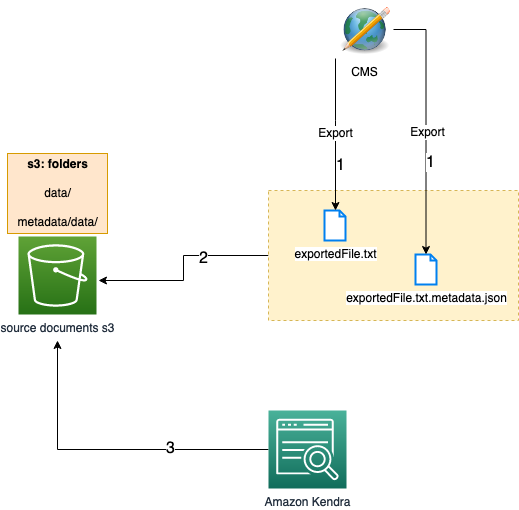

The diagram above was exported from draw.io. Its source (the exported page's mxGraphModel, read from the mxfile embedded in the PNG):
<mxGraphModel dx="946" dy="535" grid="1" gridSize="10" guides="1" tooltips="1" connect="1" arrows="1" fold="1" page="1" pageScale="1" pageWidth="850" pageHeight="1100" math="0" shadow="0">
  <root>
    <mxCell id="0" />
    <mxCell id="1" parent="0" />
    <mxCell id="hjw5CvebzVA-dP1XOcVK-2" style="edgeStyle=orthogonalEdgeStyle;rounded=0;orthogonalLoop=1;jettySize=auto;html=1;fontSize=16;" edge="1" parent="1" source="hjw5CvebzVA-dP1XOcVK-1">
      <mxGeometry relative="1" as="geometry">
        <mxPoint x="160" y="400" as="targetPoint" />
      </mxGeometry>
    </mxCell>
    <mxCell id="hjw5CvebzVA-dP1XOcVK-3" value="2" style="edgeLabel;html=1;align=center;verticalAlign=middle;resizable=0;points=[];fontSize=16;" vertex="1" connectable="0" parent="hjw5CvebzVA-dP1XOcVK-2">
      <mxGeometry x="-0.3231" y="2" relative="1" as="geometry">
        <mxPoint as="offset" />
      </mxGeometry>
    </mxCell>
    <mxCell id="hjw5CvebzVA-dP1XOcVK-1" value="" style="fillColor=#fff2cc;strokeColor=#d6b656;dashed=1;verticalAlign=top;fontStyle=0;fontSize=16;" vertex="1" parent="1">
      <mxGeometry x="330" y="310" width="250" height="130" as="geometry" />
    </mxCell>
    <mxCell id="u3yNabgPDiHFzSpnf89r-3" style="edgeStyle=orthogonalEdgeStyle;rounded=0;orthogonalLoop=1;jettySize=auto;html=1;fontSize=16;" edge="1" parent="1" source="3WUNHWZpZVfXbOF-Z_JO-1">
      <mxGeometry relative="1" as="geometry">
        <mxPoint x="119" y="460" as="targetPoint" />
      </mxGeometry>
    </mxCell>
    <mxCell id="u3yNabgPDiHFzSpnf89r-4" value="3" style="edgeLabel;html=1;align=center;verticalAlign=middle;resizable=0;points=[];fontSize=16;" vertex="1" connectable="0" parent="u3yNabgPDiHFzSpnf89r-3">
      <mxGeometry x="-0.3833" y="-2" relative="1" as="geometry">
        <mxPoint as="offset" />
      </mxGeometry>
    </mxCell>
    <mxCell id="3WUNHWZpZVfXbOF-Z_JO-1" value="Amazon Kendra" style="sketch=0;points=[[0,0,0],[0.25,0,0],[0.5,0,0],[0.75,0,0],[1,0,0],[0,1,0],[0.25,1,0],[0.5,1,0],[0.75,1,0],[1,1,0],[0,0.25,0],[0,0.5,0],[0,0.75,0],[1,0.25,0],[1,0.5,0],[1,0.75,0]];outlineConnect=0;fontColor=#232F3E;gradientColor=#4AB29A;gradientDirection=north;fillColor=#116D5B;strokeColor=#ffffff;dashed=0;verticalLabelPosition=bottom;verticalAlign=top;align=center;html=1;fontSize=12;fontStyle=0;aspect=fixed;shape=mxgraph.aws4.resourceIcon;resIcon=mxgraph.aws4.kendra;" vertex="1" parent="1">
      <mxGeometry x="330" y="530" width="78" height="78" as="geometry" />
    </mxCell>
    <mxCell id="3WUNHWZpZVfXbOF-Z_JO-3" value="source documents s3" style="sketch=0;points=[[0,0,0],[0.25,0,0],[0.5,0,0],[0.75,0,0],[1,0,0],[0,1,0],[0.25,1,0],[0.5,1,0],[0.75,1,0],[1,1,0],[0,0.25,0],[0,0.5,0],[0,0.75,0],[1,0.25,0],[1,0.5,0],[1,0.75,0]];outlineConnect=0;fontColor=#232F3E;gradientColor=#60A337;gradientDirection=north;fillColor=#277116;strokeColor=#ffffff;dashed=0;verticalLabelPosition=bottom;verticalAlign=top;align=center;html=1;fontSize=12;fontStyle=0;aspect=fixed;shape=mxgraph.aws4.resourceIcon;resIcon=mxgraph.aws4.s3;labelPosition=center;" vertex="1" parent="1">
      <mxGeometry x="80" y="356" width="78" height="78" as="geometry" />
    </mxCell>
    <mxCell id="3WUNHWZpZVfXbOF-Z_JO-5" value="&lt;div align=&quot;center&quot;&gt;&lt;b&gt;s3: folders&lt;/b&gt;&lt;/div&gt;&lt;div align=&quot;center&quot;&gt;&lt;b&gt;&lt;br&gt;&lt;/b&gt;&lt;/div&gt;&lt;div align=&quot;center&quot;&gt;data/&lt;/div&gt;&lt;div align=&quot;center&quot;&gt;&lt;b&gt;&lt;br&gt;&lt;/b&gt;&lt;/div&gt;&lt;div align=&quot;center&quot;&gt;metadata/data/&lt;b&gt;&lt;br&gt;&lt;/b&gt;&lt;/div&gt;" style="text;html=1;resizable=0;autosize=1;align=center;verticalAlign=middle;points=[];fillColor=#ffe6cc;strokeColor=#d79b00;rounded=0;fontSize=12;" vertex="1" parent="1">
      <mxGeometry x="69" y="273" width="100" height="80" as="geometry" />
    </mxCell>
    <mxCell id="3WUNHWZpZVfXbOF-Z_JO-6" value="exportedFile.txt" style="html=1;verticalLabelPosition=bottom;align=center;labelBackgroundColor=#ffffff;verticalAlign=top;strokeWidth=2;strokeColor=#0080F0;shadow=0;dashed=0;shape=mxgraph.ios7.icons.document;fontSize=12;" vertex="1" parent="1">
      <mxGeometry x="386" y="330" width="21" height="30" as="geometry" />
    </mxCell>
    <mxCell id="3WUNHWZpZVfXbOF-Z_JO-7" value="exportedFile.txt.metadata.json" style="html=1;verticalLabelPosition=bottom;align=center;labelBackgroundColor=#ffffff;verticalAlign=top;strokeWidth=2;strokeColor=#0080F0;shadow=0;dashed=0;shape=mxgraph.ios7.icons.document;fontSize=12;" vertex="1" parent="1">
      <mxGeometry x="477" y="374" width="21" height="30" as="geometry" />
    </mxCell>
    <mxCell id="RE_AxpwtN-KWblf_-6-R-2" style="edgeStyle=orthogonalEdgeStyle;rounded=0;orthogonalLoop=1;jettySize=auto;html=1;fontSize=12;" edge="1" parent="1" source="RE_AxpwtN-KWblf_-6-R-1" target="3WUNHWZpZVfXbOF-Z_JO-6">
      <mxGeometry relative="1" as="geometry">
        <Array as="points">
          <mxPoint x="397" y="240" />
          <mxPoint x="397" y="240" />
        </Array>
      </mxGeometry>
    </mxCell>
    <mxCell id="RE_AxpwtN-KWblf_-6-R-4" value="Export" style="edgeLabel;html=1;align=center;verticalAlign=middle;resizable=0;points=[];fontSize=12;" vertex="1" connectable="0" parent="RE_AxpwtN-KWblf_-6-R-2">
      <mxGeometry x="0.1623" y="-1" relative="1" as="geometry">
        <mxPoint y="-14" as="offset" />
      </mxGeometry>
    </mxCell>
    <mxCell id="YIyI1PKoP8oo3hFHulcZ-2" value="1" style="edgeLabel;html=1;align=center;verticalAlign=middle;resizable=0;points=[];fontSize=16;" vertex="1" connectable="0" parent="RE_AxpwtN-KWblf_-6-R-2">
      <mxGeometry x="0.3947" y="3" relative="1" as="geometry">
        <mxPoint x="1" as="offset" />
      </mxGeometry>
    </mxCell>
    <mxCell id="RE_AxpwtN-KWblf_-6-R-3" style="edgeStyle=orthogonalEdgeStyle;rounded=0;orthogonalLoop=1;jettySize=auto;html=1;fontSize=12;" edge="1" parent="1" source="RE_AxpwtN-KWblf_-6-R-1" target="3WUNHWZpZVfXbOF-Z_JO-7">
      <mxGeometry relative="1" as="geometry" />
    </mxCell>
    <mxCell id="RE_AxpwtN-KWblf_-6-R-6" value="Export" style="edgeLabel;html=1;align=center;verticalAlign=middle;resizable=0;points=[];fontSize=12;" vertex="1" connectable="0" parent="RE_AxpwtN-KWblf_-6-R-3">
      <mxGeometry x="0.0447" y="1" relative="1" as="geometry">
        <mxPoint as="offset" />
      </mxGeometry>
    </mxCell>
    <mxCell id="YIyI1PKoP8oo3hFHulcZ-3" value="1" style="edgeLabel;html=1;align=center;verticalAlign=middle;resizable=0;points=[];fontSize=16;" vertex="1" connectable="0" parent="RE_AxpwtN-KWblf_-6-R-3">
      <mxGeometry x="0.2777" y="-1" relative="1" as="geometry">
        <mxPoint x="5" as="offset" />
      </mxGeometry>
    </mxCell>
    <mxCell id="RE_AxpwtN-KWblf_-6-R-1" value="CMS" style="shape=image;html=1;verticalAlign=top;verticalLabelPosition=bottom;labelBackgroundColor=#ffffff;imageAspect=0;aspect=fixed;image=https://cdn1.iconfinder.com/data/icons/Futurosoft%20Icons%200.5.2/128x128/apps/wp.png;fontSize=12;" vertex="1" parent="1">
      <mxGeometry x="397" y="120" width="58" height="58" as="geometry" />
    </mxCell>
  </root>
</mxGraphModel>